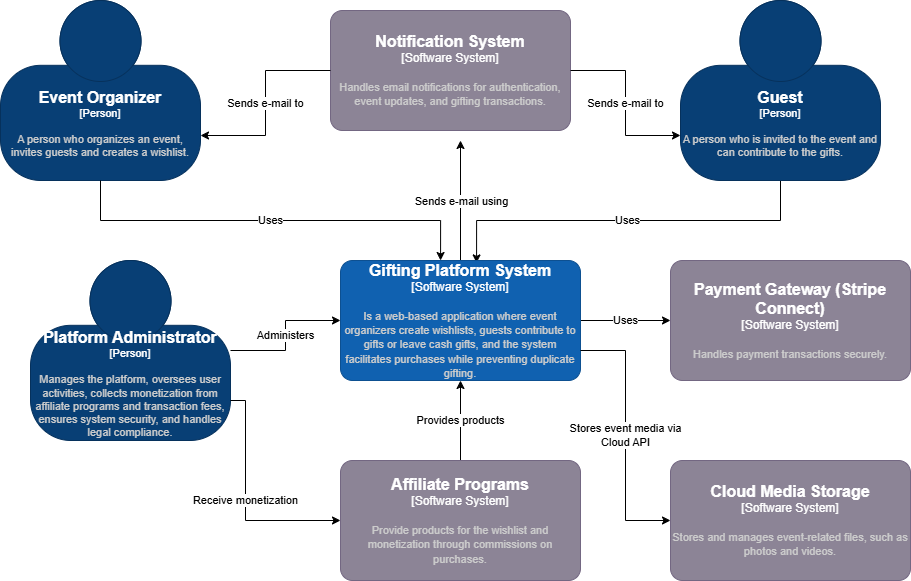

The diagram above was exported from draw.io. Its source (the exported page's mxGraphModel, read from the mxfile embedded in the PNG):
<mxGraphModel dx="2110" dy="623" grid="1" gridSize="10" guides="1" tooltips="1" connect="1" arrows="1" fold="1" page="1" pageScale="1" pageWidth="827" pageHeight="1169" math="0" shadow="0">
  <root>
    <mxCell id="0" />
    <mxCell id="1" parent="0" />
    <object placeholders="1" c4Name="Event Organizer" c4Type="Person" c4Description="A person who organizes an event, invites guests and creates a wishlist." label="&lt;font style=&quot;font-size: 16px&quot;&gt;&lt;b&gt;%c4Name%&lt;/b&gt;&lt;/font&gt;&lt;div&gt;[%c4Type%]&lt;/div&gt;&lt;br&gt;&lt;div&gt;&lt;font style=&quot;font-size: 11px&quot;&gt;&lt;font color=&quot;#cccccc&quot;&gt;%c4Description%&lt;/font&gt;&lt;/div&gt;" id="OKPLnJmWqLPnleAn1JLV-1">
      <mxCell style="html=1;fontSize=11;dashed=0;whiteSpace=wrap;fillColor=#083F75;strokeColor=#06315C;fontColor=#ffffff;shape=mxgraph.c4.person2;align=center;metaEdit=1;points=[[0.5,0,0],[1,0.5,0],[1,0.75,0],[0.75,1,0],[0.5,1,0],[0.25,1,0],[0,0.75,0],[0,0.5,0]];resizable=0;" parent="1" vertex="1">
        <mxGeometry x="-60" y="50" width="200" height="180" as="geometry" />
      </mxCell>
    </object>
    <mxCell id="OKPLnJmWqLPnleAn1JLV-6" value="Uses" style="edgeStyle=orthogonalEdgeStyle;rounded=0;orthogonalLoop=1;jettySize=auto;html=1;exitX=0.5;exitY=1;exitDx=0;exitDy=0;exitPerimeter=0;entryX=0.567;entryY=0.02;entryDx=0;entryDy=0;entryPerimeter=0;" parent="1" source="OKPLnJmWqLPnleAn1JLV-2" target="OKPLnJmWqLPnleAn1JLV-4" edge="1">
      <mxGeometry relative="1" as="geometry">
        <mxPoint x="390" y="280" as="targetPoint" />
      </mxGeometry>
    </mxCell>
    <object placeholders="1" c4Name="Guest" c4Type="Person" c4Description="A person who is invited to the event and can contribute to the gifts." label="&lt;font style=&quot;font-size: 16px&quot;&gt;&lt;b&gt;%c4Name%&lt;/b&gt;&lt;/font&gt;&lt;div&gt;[%c4Type%]&lt;/div&gt;&lt;br&gt;&lt;div&gt;&lt;font style=&quot;font-size: 11px&quot;&gt;&lt;font color=&quot;#cccccc&quot;&gt;%c4Description%&lt;/font&gt;&lt;/div&gt;" id="OKPLnJmWqLPnleAn1JLV-2">
      <mxCell style="html=1;fontSize=11;dashed=0;whiteSpace=wrap;fillColor=#083F75;strokeColor=#06315C;fontColor=#ffffff;shape=mxgraph.c4.person2;align=center;metaEdit=1;points=[[0.5,0,0],[1,0.5,0],[1,0.75,0],[0.75,1,0],[0.5,1,0],[0.25,1,0],[0,0.75,0],[0,0.5,0]];resizable=0;" parent="1" vertex="1">
        <mxGeometry x="620" y="50" width="200" height="180" as="geometry" />
      </mxCell>
    </object>
    <mxCell id="OKPLnJmWqLPnleAn1JLV-8" value="Uses" style="edgeStyle=orthogonalEdgeStyle;rounded=0;orthogonalLoop=1;jettySize=auto;html=1;exitX=1;exitY=0.5;exitDx=0;exitDy=0;exitPerimeter=0;" parent="1" source="OKPLnJmWqLPnleAn1JLV-4" target="OKPLnJmWqLPnleAn1JLV-7" edge="1">
      <mxGeometry relative="1" as="geometry" />
    </mxCell>
    <mxCell id="z3EDoabYOlZGMm8pjhak-6" value="Sends e-mail using" style="edgeStyle=orthogonalEdgeStyle;rounded=0;orthogonalLoop=1;jettySize=auto;html=1;exitX=0.5;exitY=0;exitDx=0;exitDy=0;exitPerimeter=0;" parent="1" source="OKPLnJmWqLPnleAn1JLV-4" edge="1">
      <mxGeometry relative="1" as="geometry">
        <mxPoint x="400" y="189.9999999999999" as="targetPoint" />
      </mxGeometry>
    </mxCell>
    <object placeholders="1" c4Name="Gifting Platform System" c4Type="Software System" c4Description="Is a web-based application where event organizers create wishlists, guests contribute to gifts or leave cash gifts, and the system facilitates purchases while preventing duplicate gifting." label="&lt;font style=&quot;font-size: 16px&quot;&gt;&lt;b&gt;%c4Name%&lt;/b&gt;&lt;/font&gt;&lt;div&gt;[%c4Type%]&lt;/div&gt;&lt;br&gt;&lt;div&gt;&lt;font style=&quot;font-size: 11px&quot;&gt;&lt;font color=&quot;#cccccc&quot;&gt;%c4Description%&lt;/font&gt;&lt;/div&gt;" id="OKPLnJmWqLPnleAn1JLV-4">
      <mxCell style="rounded=1;whiteSpace=wrap;html=1;labelBackgroundColor=none;fillColor=#1061B0;fontColor=#ffffff;align=center;arcSize=10;strokeColor=#0D5091;metaEdit=1;resizable=0;points=[[0.25,0,0],[0.5,0,0],[0.75,0,0],[1,0.25,0],[1,0.5,0],[1,0.75,0],[0.75,1,0],[0.5,1,0],[0.25,1,0],[0,0.75,0],[0,0.5,0],[0,0.25,0]];" parent="1" vertex="1">
        <mxGeometry x="280" y="310" width="240" height="120" as="geometry" />
      </mxCell>
    </object>
    <mxCell id="OKPLnJmWqLPnleAn1JLV-5" value="Uses" style="edgeStyle=orthogonalEdgeStyle;rounded=0;orthogonalLoop=1;jettySize=auto;html=1;exitX=0.5;exitY=1;exitDx=0;exitDy=0;exitPerimeter=0;entryX=0.417;entryY=0;entryDx=0;entryDy=0;entryPerimeter=0;" parent="1" source="OKPLnJmWqLPnleAn1JLV-1" target="OKPLnJmWqLPnleAn1JLV-4" edge="1">
      <mxGeometry relative="1" as="geometry" />
    </mxCell>
    <object placeholders="1" c4Name="Payment Gateway (Stripe Connect)" c4Type="Software System" c4Description="Handles payment transactions securely." label="&lt;font style=&quot;font-size: 16px&quot;&gt;&lt;b&gt;%c4Name%&lt;/b&gt;&lt;/font&gt;&lt;div&gt;[%c4Type%]&lt;/div&gt;&lt;br&gt;&lt;div&gt;&lt;font style=&quot;font-size: 11px&quot;&gt;&lt;font color=&quot;#cccccc&quot;&gt;%c4Description%&lt;/font&gt;&lt;/div&gt;" id="OKPLnJmWqLPnleAn1JLV-7">
      <mxCell style="rounded=1;whiteSpace=wrap;html=1;labelBackgroundColor=none;fillColor=#8C8496;fontColor=#ffffff;align=center;arcSize=10;strokeColor=#736782;metaEdit=1;resizable=0;points=[[0.25,0,0],[0.5,0,0],[0.75,0,0],[1,0.25,0],[1,0.5,0],[1,0.75,0],[0.75,1,0],[0.5,1,0],[0.25,1,0],[0,0.75,0],[0,0.5,0],[0,0.25,0]];" parent="1" vertex="1">
        <mxGeometry x="610" y="310" width="240" height="120" as="geometry" />
      </mxCell>
    </object>
    <mxCell id="OKPLnJmWqLPnleAn1JLV-10" value="Provides products" style="edgeStyle=orthogonalEdgeStyle;rounded=0;orthogonalLoop=1;jettySize=auto;html=1;" parent="1" source="OKPLnJmWqLPnleAn1JLV-9" target="OKPLnJmWqLPnleAn1JLV-4" edge="1">
      <mxGeometry relative="1" as="geometry" />
    </mxCell>
    <object placeholders="1" c4Name="Affiliate Programs" c4Type="Software System" c4Description="Provide products for the wishlist and monetization through commissions on purchases. " label="&lt;font style=&quot;font-size: 16px&quot;&gt;&lt;b&gt;%c4Name%&lt;/b&gt;&lt;/font&gt;&lt;div&gt;[%c4Type%]&lt;/div&gt;&lt;br&gt;&lt;div&gt;&lt;font style=&quot;font-size: 11px&quot;&gt;&lt;font color=&quot;#cccccc&quot;&gt;%c4Description%&lt;/font&gt;&lt;/div&gt;" id="OKPLnJmWqLPnleAn1JLV-9">
      <mxCell style="rounded=1;whiteSpace=wrap;html=1;labelBackgroundColor=none;fillColor=#8C8496;fontColor=#ffffff;align=center;arcSize=10;strokeColor=#736782;metaEdit=1;resizable=0;points=[[0.25,0,0],[0.5,0,0],[0.75,0,0],[1,0.25,0],[1,0.5,0],[1,0.75,0],[0.75,1,0],[0.5,1,0],[0.25,1,0],[0,0.75,0],[0,0.5,0],[0,0.25,0]];" parent="1" vertex="1">
        <mxGeometry x="280" y="510" width="240" height="120" as="geometry" />
      </mxCell>
    </object>
    <mxCell id="OKPLnJmWqLPnleAn1JLV-12" value="Administers" style="edgeStyle=orthogonalEdgeStyle;rounded=0;orthogonalLoop=1;jettySize=auto;html=1;" parent="1" source="OKPLnJmWqLPnleAn1JLV-11" target="OKPLnJmWqLPnleAn1JLV-4" edge="1">
      <mxGeometry relative="1" as="geometry" />
    </mxCell>
    <object placeholders="1" c4Name="Platform Administrator" c4Type="Person" c4Description=" Manages the platform, oversees user activities, collects monetization from affiliate programs and transaction fees, ensures system security, and handles legal compliance." label="&lt;font style=&quot;font-size: 16px&quot;&gt;&lt;b&gt;%c4Name%&lt;/b&gt;&lt;/font&gt;&lt;div&gt;[%c4Type%]&lt;/div&gt;&lt;br&gt;&lt;div&gt;&lt;font style=&quot;font-size: 11px&quot;&gt;&lt;font color=&quot;#cccccc&quot;&gt;%c4Description%&lt;/font&gt;&lt;/div&gt;" id="OKPLnJmWqLPnleAn1JLV-11">
      <mxCell style="html=1;fontSize=11;dashed=0;whiteSpace=wrap;fillColor=#083F75;strokeColor=#06315C;fontColor=#ffffff;shape=mxgraph.c4.person2;align=center;metaEdit=1;points=[[0.5,0,0],[1,0.5,0],[1,0.75,0],[0.75,1,0],[0.5,1,0],[0.25,1,0],[0,0.75,0],[0,0.5,0]];resizable=0;" parent="1" vertex="1">
        <mxGeometry x="-30" y="310" width="200" height="180" as="geometry" />
      </mxCell>
    </object>
    <mxCell id="OKPLnJmWqLPnleAn1JLV-13" value="Receive monetization" style="edgeStyle=orthogonalEdgeStyle;rounded=0;orthogonalLoop=1;jettySize=auto;html=1;entryX=0;entryY=0.5;entryDx=0;entryDy=0;entryPerimeter=0;" parent="1" source="OKPLnJmWqLPnleAn1JLV-11" target="OKPLnJmWqLPnleAn1JLV-9" edge="1">
      <mxGeometry relative="1" as="geometry">
        <Array as="points">
          <mxPoint x="185" y="450" />
          <mxPoint x="185" y="570" />
        </Array>
      </mxGeometry>
    </mxCell>
    <object placeholders="1" c4Name="Notification System" c4Type="Software System" c4Description="Handles email notifications for authentication, event updates, and gifting transactions." label="&lt;font style=&quot;font-size: 16px&quot;&gt;&lt;b&gt;%c4Name%&lt;/b&gt;&lt;/font&gt;&lt;div&gt;[%c4Type%]&lt;/div&gt;&lt;br&gt;&lt;div&gt;&lt;font style=&quot;font-size: 11px&quot;&gt;&lt;font color=&quot;#cccccc&quot;&gt;%c4Description%&lt;/font&gt;&lt;/div&gt;" id="z3EDoabYOlZGMm8pjhak-1">
      <mxCell style="rounded=1;whiteSpace=wrap;html=1;labelBackgroundColor=none;fillColor=#8C8496;fontColor=#ffffff;align=center;arcSize=10;strokeColor=#736782;metaEdit=1;resizable=0;points=[[0.25,0,0],[0.5,0,0],[0.75,0,0],[1,0.25,0],[1,0.5,0],[1,0.75,0],[0.75,1,0],[0.5,1,0],[0.25,1,0],[0,0.75,0],[0,0.5,0],[0,0.25,0]];" parent="1" vertex="1">
        <mxGeometry x="270" y="60" width="240" height="120" as="geometry" />
      </mxCell>
    </object>
    <mxCell id="z3EDoabYOlZGMm8pjhak-3" value="Sends e-mail to" style="edgeStyle=orthogonalEdgeStyle;rounded=0;orthogonalLoop=1;jettySize=auto;html=1;entryX=1;entryY=0.75;entryDx=0;entryDy=0;entryPerimeter=0;" parent="1" source="z3EDoabYOlZGMm8pjhak-1" target="OKPLnJmWqLPnleAn1JLV-1" edge="1">
      <mxGeometry relative="1" as="geometry" />
    </mxCell>
    <mxCell id="z3EDoabYOlZGMm8pjhak-5" value="Sends e-mail to" style="edgeStyle=orthogonalEdgeStyle;rounded=0;orthogonalLoop=1;jettySize=auto;html=1;entryX=0;entryY=0.75;entryDx=0;entryDy=0;entryPerimeter=0;" parent="1" source="z3EDoabYOlZGMm8pjhak-1" target="OKPLnJmWqLPnleAn1JLV-2" edge="1">
      <mxGeometry relative="1" as="geometry" />
    </mxCell>
    <object placeholders="1" c4Name="Cloud Media Storage" c4Type="Software System" c4Description="Stores and manages event-related files, such as photos and videos." label="&lt;font style=&quot;font-size: 16px&quot;&gt;&lt;b&gt;%c4Name%&lt;/b&gt;&lt;/font&gt;&lt;div&gt;[%c4Type%]&lt;/div&gt;&lt;br&gt;&lt;div&gt;&lt;font style=&quot;font-size: 11px&quot;&gt;&lt;font color=&quot;#cccccc&quot;&gt;%c4Description%&lt;/font&gt;&lt;/div&gt;" id="z3EDoabYOlZGMm8pjhak-7">
      <mxCell style="rounded=1;whiteSpace=wrap;html=1;labelBackgroundColor=none;fillColor=#8C8496;fontColor=#ffffff;align=center;arcSize=10;strokeColor=#736782;metaEdit=1;resizable=0;points=[[0.25,0,0],[0.5,0,0],[0.75,0,0],[1,0.25,0],[1,0.5,0],[1,0.75,0],[0.75,1,0],[0.5,1,0],[0.25,1,0],[0,0.75,0],[0,0.5,0],[0,0.25,0]];" parent="1" vertex="1">
        <mxGeometry x="610" y="510" width="240" height="120" as="geometry" />
      </mxCell>
    </object>
    <mxCell id="z3EDoabYOlZGMm8pjhak-8" value="Stores event media via&lt;div&gt;Cloud API&lt;/div&gt;" style="edgeStyle=orthogonalEdgeStyle;rounded=0;orthogonalLoop=1;jettySize=auto;html=1;exitX=1;exitY=0.75;exitDx=0;exitDy=0;exitPerimeter=0;entryX=0;entryY=0.5;entryDx=0;entryDy=0;entryPerimeter=0;" parent="1" source="OKPLnJmWqLPnleAn1JLV-4" target="z3EDoabYOlZGMm8pjhak-7" edge="1">
      <mxGeometry relative="1" as="geometry" />
    </mxCell>
  </root>
</mxGraphModel>